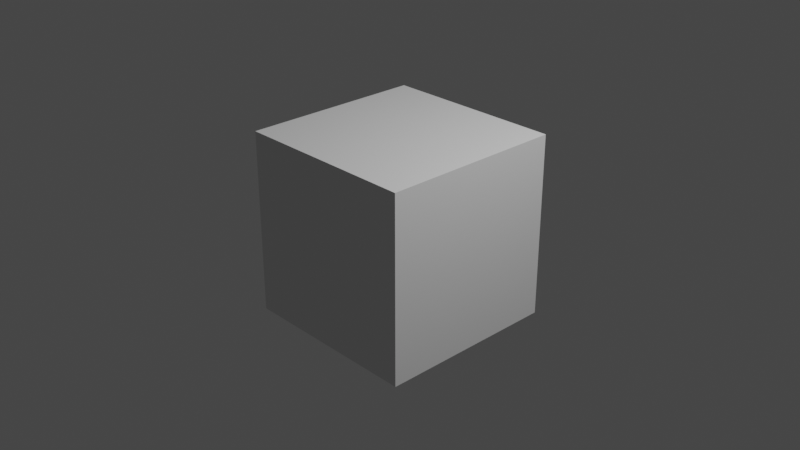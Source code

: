 # Source: default.blend  (saved by Blender 3.3.6; exported with 4.5.12 LTS)
import bpy
from mathutils import Matrix  # noqa: F401  (used for matrix-valued properties, if any)

bpy.ops.wm.read_factory_settings(use_empty=True)
scene = bpy.context.scene
scene.name = 'Scene'

# ---- collections
col_lights__camera = bpy.data.collections.new('Lights, camera'); scene.collection.children.link(col_lights__camera)
col_action = bpy.data.collections.new('Action'); scene.collection.children.link(col_action)

# ---- world
world_world = bpy.data.worlds.new('World'); scene.world = world_world
world_world.use_nodes = True; world_world.node_tree.nodes.clear()
_N = world_world.node_tree.nodes; _L = world_world.node_tree.links
n0 = _N.new('ShaderNodeOutputWorld'); n0.name = 'World Output'; n0.location = (300, 300)
n1 = _N.new('ShaderNodeBackground'); n1.name = 'Background'; n1.location = (10, 300)
n1.inputs[0].default_value = (0.05088, 0.05088, 0.05088, 1.0)
_L.new(n1.outputs[0], n0.inputs[0])
n0.is_active_output = True
world_world.color = (0.05088, 0.05088, 0.05088)
world_world.use_sun_shadow = False
world_world.sun_shadow_jitter_overblur = 0.0

# ---- cameras
cam_camera = bpy.data.cameras.new('Camera')
cam_camera.clip_end = 100.0
cam_camera.ortho_scale = 7.314

# ---- lights
light_light = bpy.data.lights.new('Light', 'POINT')
light_light.transmission_factor = 0.0
light_light.energy = 1000.0
light_light.shadow_soft_size = 0.1
light_light.shadow_maximum_resolution = 0.006
light_light.use_absolute_resolution = True

# ---- meshes
me_cube_001 = bpy.data.meshes.new('Cube.001')
me_cube_001.from_pydata([(-1.0, -1.0, -1.0), (-1.0, -1.0, 1.0), (-1.0, 1.0, -1.0), (-1.0, 1.0, 1.0), (1.0, -1.0, -1.0), (1.0, -1.0, 1.0), (1.0, 1.0, -1.0), (1.0, 1.0, 1.0)], [], [(0, 1, 3, 2), (2, 3, 7, 6), (6, 7, 5, 4), (4, 5, 1, 0), (2, 6, 4, 0), (7, 3, 1, 5)])
_uv = me_cube_001.uv_layers.new(name='UVMap')
_uv.uv.foreach_set('vector', [0.375, 0.0, 0.625, 0.0, 0.625, 0.25, 0.375, 0.25, 0.375, 0.25, 0.625, 0.25, 0.625, 0.5, 0.375, 0.5, 0.375, 0.5, 0.625, 0.5, 0.625, 0.75, 0.375, 0.75, 0.375, 0.75, 0.625, 0.75, 0.625, 1.0, 0.375, 1.0, 0.125, 0.5, 0.375, 0.5, 0.375, 0.75, 0.125, 0.75, 0.625, 0.5, 0.875, 0.5, 0.875, 0.75, 0.625, 0.75])
me_cube_001.use_remesh_fix_poles = True
me_cube_001.use_remesh_preserve_attributes = False
me_cube_001.use_mirror_vertex_groups = False
me_cube_001.update()

# ---- objects
ob_light = bpy.data.objects.new('Light', light_light)
ob_camera = bpy.data.objects.new('Camera', cam_camera)
ob_empty = bpy.data.objects.new('Empty', None)
ob_cube = bpy.data.objects.new('Cube', me_cube_001)

# ---- transforms, parenting, visibility, modifiers, constraints
ob_light.location = (4.076, 1.005, 5.904)
ob_light.rotation_euler = (0.6503, 0.05522, 1.866)
ob_light.lock_rotations_4d = False
ob_light.empty_display_type = 'ARROWS'
ob_light.color = (0.0, 0.0, 0.0, 0.0)
ob_light.lineart.crease_threshold = 0.0
ob_camera.location = (7.359, -6.926, 4.958)
ob_camera.rotation_euler = (1.109, 0.0, 0.8149)
ob_camera.lock_rotations_4d = False
ob_camera.empty_display_type = 'ARROWS'
ob_camera.color = (0.0, 0.0, 0.0, 0.0)
ob_camera.display_type = 'WIRE'
ob_camera.lineart.crease_threshold = 0.0
_c = ob_camera.constraints.new('TRACK_TO'); _c.name = 'Track To'
_c.target = ob_empty
ob_empty.location = (0.0, 0.0, 0.0)
ob_empty.lineart.crease_threshold = 0.0
ob_cube.location = (0.0, 0.0, 0.0)
ob_cube.lineart.crease_threshold = 0.0

# ---- collection membership
col_lights__camera.objects.link(ob_light)
col_lights__camera.objects.link(ob_camera)
col_lights__camera.objects.link(ob_empty)
col_action.objects.link(ob_cube)

# ---- scene / render settings (as saved in the file)
scene.camera = ob_camera
scene.frame_start = 1; scene.frame_end = 250; scene.frame_set(1)
scene.render.engine = 'BLENDER_EEVEE_NEXT'
scene.cycles.use_denoising = False
scene.cycles.samples = 128
scene.cycles.sampling_pattern = 'TABULATED_SOBOL'
scene.cycles.use_adaptive_sampling = False
scene.cycles.use_light_tree = False
scene.view_settings.view_transform = 'Filmic'
bpy.context.view_layer.update()
